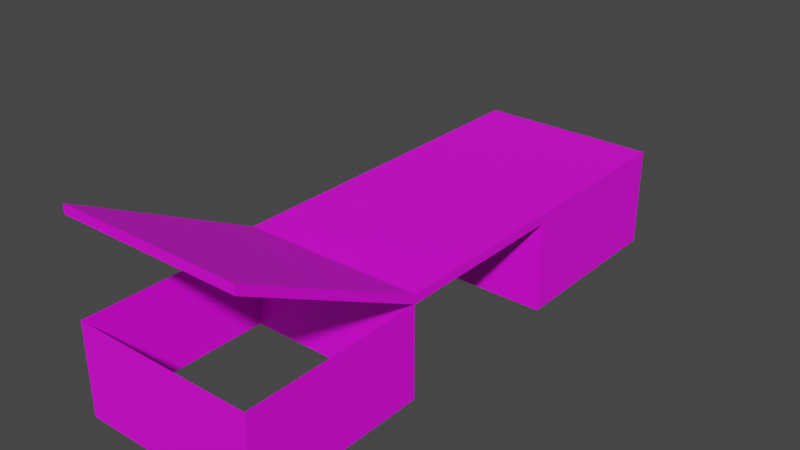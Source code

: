# Source: camastrof.blend  (saved by Blender 2.93.20; exported with 4.5.12 LTS)
import bpy
from mathutils import Matrix  # noqa: F401  (used for matrix-valued properties, if any)

bpy.ops.wm.read_factory_settings(use_empty=True)
scene = bpy.context.scene
scene.name = 'Scene'

# ---- collections
col_collection = bpy.data.collections.new('Collection'); scene.collection.children.link(col_collection)

# ---- images (referenced by path relative to the original .blend; pixels are not part of the script)
import os
ASSET_DIR = os.environ.get("B2B_ASSET_DIR", "")  # directory of the original .blend (textures are referenced by path, not embedded)
HERE = os.path.dirname(os.path.abspath(__file__))  # packed textures are extracted next to this script under _unpacked/

def load_image(name, relpath, width, height, colorspace="sRGB"):
    """Load a texture the original file referenced (path relative to the .blend, or extracted next to this script)."""
    p = next((c for c in (os.path.join(HERE, relpath), os.path.join(ASSET_DIR, relpath)) if relpath and os.path.exists(c)), "")
    if p:
        img = bpy.data.images.load(p, check_existing=True)
        img.name = name
    else:  # same state as the original file: an image datablock whose file is absent (Cycles renders it pink)
        img = bpy.data.images.new(name, width, height)
        img.source = "FILE"
        img.filepath = "//" + (relpath or name)
    img.colorspace_settings.name = colorspace
    return img
img_tela_jpg = load_image('tela.jpg', 'tela.jpg', 1024, 1024, 'sRGB')
img_mnegro_jpg = load_image('mnegro.jpg', 'mnegro.jpg', 1024, 1024, 'sRGB')

# ---- materials (node trees are filled in below, after node groups)
mat_tela = bpy.data.materials.new('tela')
mat_tela.use_transparent_shadow = False
mat_madera = bpy.data.materials.new('madera')
mat_madera.use_transparent_shadow = False

# ---- material node trees
mat_tela.use_nodes = True; mat_tela.node_tree.nodes.clear()
_N = mat_tela.node_tree.nodes; _L = mat_tela.node_tree.links
n0 = _N.new('ShaderNodeBsdfPrincipled'); n0.name = 'Principled BSDF'; n0.location = (10, 300)
n0.distribution = 'GGX'
n0.subsurface_method = 'BURLEY'
n0.inputs[3].default_value = 1.45
n0.inputs[27].default_value = (0.0, 0.0, 0.0, 1.0)
n0.inputs[28].default_value = 1.0
n1 = _N.new('ShaderNodeOutputMaterial'); n1.name = 'Material Output'; n1.location = (300, 300)
n2 = _N.new('ShaderNodeTexImage'); n2.name = 'Image Texture'; n2.location = (-280, 280)
n2.image = img_tela_jpg
_L.new(n0.outputs[0], n1.inputs[0])
_L.new(n2.outputs[0], n0.inputs[0])
n1.is_active_output = True
mat_madera.use_nodes = True; mat_madera.node_tree.nodes.clear()
_N = mat_madera.node_tree.nodes; _L = mat_madera.node_tree.links
n0 = _N.new('ShaderNodeBsdfPrincipled'); n0.name = 'Principled BSDF'; n0.location = (10, 300)
n0.distribution = 'GGX'
n0.subsurface_method = 'BURLEY'
n0.inputs[3].default_value = 1.45
n0.inputs[27].default_value = (0.0, 0.0, 0.0, 1.0)
n0.inputs[28].default_value = 1.0
n1 = _N.new('ShaderNodeOutputMaterial'); n1.name = 'Material Output'; n1.location = (300, 300)
n2 = _N.new('ShaderNodeTexImage'); n2.name = 'Image Texture'; n2.location = (-280, 280)
n2.image = img_mnegro_jpg
_L.new(n0.outputs[0], n1.inputs[0])
_L.new(n2.outputs[0], n0.inputs[0])
n1.is_active_output = True

# ---- world
world_world = bpy.data.worlds.new('World'); scene.world = world_world
world_world.use_nodes = True; world_world.node_tree.nodes.clear()
_N = world_world.node_tree.nodes; _L = world_world.node_tree.links
n0 = _N.new('ShaderNodeOutputWorld'); n0.name = 'World Output'; n0.location = (300, 300)
n1 = _N.new('ShaderNodeBackground'); n1.name = 'Background'; n1.location = (10, 300)
n1.inputs[0].default_value = (0.05088, 0.05088, 0.05088, 1.0)
_L.new(n1.outputs[0], n0.inputs[0])
n0.is_active_output = True
world_world.color = (0.05088, 0.05088, 0.05088)
world_world.use_sun_shadow = False
world_world.sun_shadow_jitter_overblur = 0.0

# ---- meshes
me_plane = bpy.data.meshes.new('Plane')
me_plane.from_pydata([(-1.625, -0.5, -0.05002), (-1.625, 0.5, -0.05002), (0.375, -0.5, -0.05002), (0.375, 0.5, -0.05002), (-1.625, -0.5, -0.05002), (-1.625, 0.5, -0.05002), (0.375, -0.5, -0.05002), (0.375, 0.5, -0.05002), (-1.625, -0.5, -0.1), (-1.625, 0.5, -0.1), (0.375, -0.5, -0.1), (0.375, 0.5, -0.1), (0.375, -0.5, -0.05002), (0.375, 0.5, -0.05002), (0.375, -0.5, -0.1), (0.375, 0.5, -0.1), (1.375, -0.5, -0.5498), (1.375, 0.5, -0.5498), (1.375, -0.5, -0.5998), (1.375, 0.5, -0.5998)], [], [(4, 10, 6), (2, 4, 6), (0, 5, 4), (3, 6, 7), (1, 7, 5), (9, 10, 8), (6, 11, 7), (7, 9, 5), (5, 8, 4), (11, 14, 15), (2, 13, 12), (13, 16, 12), (17, 18, 16), (14, 16, 18), (14, 19, 15), (15, 17, 13), (4, 8, 10), (2, 0, 4), (0, 1, 5), (3, 2, 6), (1, 3, 7), (9, 11, 10), (6, 10, 11), (7, 11, 9), (5, 9, 8), (11, 10, 14), (2, 3, 13), (13, 17, 16), (17, 19, 18), (14, 12, 16), (14, 18, 19), (15, 19, 17)])
_uv = me_plane.uv_layers.new(name='UVMap')
_uv.uv.foreach_set('vector', [0.9268, 0.0, 0.9495, 0.9042, 0.9268, 0.9042, 0.0, 0.8801, 0.0, 0.8801, 0.0, 0.8801, 0.0, 0.8801, 0.0, 0.8801, 0.0, 0.8801, 0.0, 0.8801, 0.0, 0.8801, 0.0, 0.8801, 0.0, 0.8801, 0.0, 0.8801, 0.0, 0.8801, 0.0, 0.8801, 0.4521, 2.98e-08, 0.4521, 0.8801, 0.9899, 0.0, 1.0, 0.4521, 0.9899, 0.4521, 0.9042, 0.0, 0.9268, 0.9042, 0.9042, 0.9042, 0.9495, 0.5156, 0.9721, 0.9677, 0.9495, 0.9677, 0.0, 0.8801, 0.0, 0.8801, 0.0, 0.8801, 0.0, 0.8801, 0.0, 0.8801, 0.0, 0.8801, 0.4521, 0.9974, 0.9042, 0.5054, 0.9042, 0.9974, 0.9721, 0.5156, 0.9947, 0.9677, 0.9721, 0.9677, 0.9495, 0.01011, 0.9697, 0.5054, 0.9495, 0.5156, 0.4521, 0.5054, 0.9042, 0.0, 0.9042, 0.5054, 0.9899, 0.01011, 0.9697, 0.5054, 0.9697, 0.0, 0.9268, 0.0, 0.9495, 0.0, 0.9495, 0.9042, 0.0, 0.8801, 0.0, 0.8801, 0.0, 0.8801, 0.0, 0.8801, 0.0, 0.8801, 0.0, 0.8801, 0.0, 0.8801, 0.0, 0.8801, 0.0, 0.8801, 0.0, 0.8801, 0.0, 0.8801, 0.0, 0.8801, 0.0, 0.8801, 5.96e-08, 0.0, 0.4521, 2.98e-08, 0.9899, 0.0, 1.0, 0.0, 1.0, 0.4521, 0.9042, 0.0, 0.9268, 0.0, 0.9268, 0.9042, 0.9495, 0.5156, 0.9721, 0.5156, 0.9721, 0.9677, 0.0, 0.8801, 0.0, 0.8801, 0.0, 0.8801, 0.0, 0.8801, 0.0, 0.8801, 0.0, 0.8801, 0.4521, 0.9974, 0.4521, 0.5054, 0.9042, 0.5054, 0.9721, 0.5156, 0.9947, 0.5156, 0.9947, 0.9677, 0.9495, 0.01011, 0.9697, 0.0, 0.9697, 0.5054, 0.4521, 0.5054, 0.4521, 0.0, 0.9042, 0.0, 0.9899, 0.01011, 0.9899, 0.5156, 0.9697, 0.5054])
me_plane.materials.append(mat_tela)
me_plane.use_remesh_fix_poles = True
me_plane.use_remesh_preserve_attributes = False
me_plane.update()
me_plane_003 = bpy.data.meshes.new('Plane.003')
me_plane_003.from_pydata([(0.375, -0.5, 0.45), (1.375, -0.5, 0.45), (0.375, -0.5, -0.05002), (1.375, -0.5, -0.05002), (0.375, -0.5, 0.45), (1.375, -0.5, 0.45), (0.375, 0.5, 0.45), (1.375, 0.5, 0.45), (0.375, -0.5, -0.05002), (1.375, -0.5, -0.05002), (0.375, 0.5, -0.05002), (1.375, 0.5, -0.05002), (-1.625, -0.5, 0.45), (-0.625, -0.5, 0.45), (-0.625, 0.5, 0.45), (-1.625, 0.5, 0.45), (-1.625, -0.5, -0.05002), (-0.625, -0.5, -0.05002), (-0.625, 0.5, -0.05002), (-1.625, 0.5, -0.05002)], [], [(0, 3, 1), (5, 11, 7), (7, 10, 6), (6, 8, 4), (14, 12, 13), (13, 18, 14), (14, 19, 15), (12, 17, 13), (15, 16, 12), (0, 2, 3), (5, 9, 11), (7, 11, 10), (6, 10, 8), (14, 15, 12), (13, 17, 18), (14, 18, 19), (12, 16, 17), (15, 19, 16)])
_uv = me_plane_003.uv_layers.new(name='UVMap')
_uv.uv.foreach_set('vector', [0.3334, 0.6207, 0.000124, 0.7873, 0.000124, 0.6207, 0.7393, 0.9999, 0.5727, 0.6666, 0.7393, 0.6666, 0.7393, 0.6666, 0.5727, 0.3334, 0.7393, 0.3334, 0.7393, 0.3334, 0.5727, 0.000124, 0.7393, 0.000124, 0.2072, 0.2095, 0.3653, 0.411, 0.1751, 0.3981, 0.1751, 0.3981, 0.0001241, 0.03824, 0.2072, 0.2095, 0.2072, 0.2095, 0.5724, 0.000124, 0.3975, 0.2225, 0.3653, 0.411, 0.000124, 0.6204, 0.1751, 0.3981, 0.3975, 0.2225, 0.5724, 0.5823, 0.3653, 0.411, 0.3334, 0.6207, 0.3334, 0.7873, 0.000124, 0.7873, 0.7393, 0.9999, 0.5727, 0.9999, 0.5727, 0.6666, 0.7393, 0.6666, 0.5727, 0.6666, 0.5727, 0.3334, 0.7393, 0.3334, 0.5727, 0.3334, 0.5727, 0.000124, 0.2072, 0.2095, 0.3975, 0.2225, 0.3653, 0.411, 0.1751, 0.3981, 0.000124, 0.6204, 0.0001241, 0.03824, 0.2072, 0.2095, 0.0001241, 0.03824, 0.5724, 0.000124, 0.3653, 0.411, 0.5724, 0.5823, 0.000124, 0.6204, 0.3975, 0.2225, 0.5724, 0.000124, 0.5724, 0.5823])
me_plane_003.materials.append(mat_madera)
me_plane_003.use_remesh_fix_poles = True
me_plane_003.use_remesh_preserve_attributes = False
me_plane_003.update()

# ---- objects
ob_colchon = bpy.data.objects.new('colchon', me_plane)
ob_base = bpy.data.objects.new('base', me_plane_003)

# ---- transforms, parenting, visibility, modifiers, constraints
ob_colchon.location = (0.0, 0.0, 0.4491)
ob_colchon.rotation_euler = (0.0, -0.0, 1.571)
ob_colchon.scale = (-1.0, 1.0, -1.0)
ob_base.location = (0.0, 0.0, 0.4491)
ob_base.rotation_euler = (0.0, -0.0, 1.571)
ob_base.scale = (-1.0, 1.0, -1.0)

# ---- collection membership
col_collection.objects.link(ob_colchon)
col_collection.objects.link(ob_base)

# ---- scene / render settings (as saved in the file)
scene.frame_start = 1; scene.frame_end = 250; scene.frame_set(1)
scene.render.engine = 'BLENDER_EEVEE_NEXT'
scene.cycles.use_denoising = False
scene.cycles.samples = 128
scene.cycles.sampling_pattern = 'TABULATED_SOBOL'
scene.cycles.use_adaptive_sampling = False
scene.cycles.use_light_tree = False
scene.view_settings.view_transform = 'Filmic'
bpy.context.view_layer.update()

# ---- added for rendering (the .blend has no active camera and no usable light): camera, sun
cam_auto = bpy.data.cameras.new('AutoCamera')
cam_auto.lens = 50.0
cam_auto.sensor_width = 36.0
cam_auto.clip_end = 1000.0
ob_auto_camera = bpy.data.objects.new('AutoCamera', cam_auto)
scene.collection.objects.link(ob_auto_camera)
ob_auto_camera.location = (3.08284, -3.5744, 2.99029)
ob_auto_camera.rotation_euler = (1.09748, -7.21219e-08, 0.694738)
scene.camera = ob_auto_camera
light_auto_sun = bpy.data.lights.new('AutoSun', 'SUN')
light_auto_sun.energy = 3.0
light_auto_sun.angle = 0.0523599
ob_auto_sun = bpy.data.objects.new('AutoSun', light_auto_sun)
scene.collection.objects.link(ob_auto_sun)
ob_auto_sun.rotation_euler = (0.872665, 0.174533, 0.523599)
bpy.context.view_layer.update()
